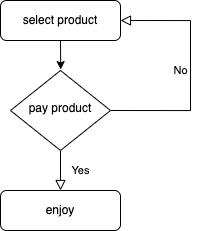

The diagram above was exported from draw.io. Its source (the exported page's mxGraphModel, read from the mxfile embedded in the PNG):
<mxGraphModel dx="928" dy="785" grid="1" gridSize="10" guides="1" tooltips="1" connect="1" arrows="1" fold="1" page="1" pageScale="1" pageWidth="291" pageHeight="413" math="0" shadow="0">
  <root>
    <mxCell id="WIyWlLk6GJQsqaUBKTNV-0" />
    <mxCell id="WIyWlLk6GJQsqaUBKTNV-1" parent="WIyWlLk6GJQsqaUBKTNV-0" />
    <mxCell id="WIyWlLk6GJQsqaUBKTNV-4" value="Yes" style="rounded=0;html=1;jettySize=auto;orthogonalLoop=1;fontSize=11;endArrow=block;endFill=0;endSize=8;strokeWidth=1;shadow=0;labelBackgroundColor=none;edgeStyle=orthogonalEdgeStyle;" parent="WIyWlLk6GJQsqaUBKTNV-1" edge="1">
      <mxGeometry y="20" relative="1" as="geometry">
        <mxPoint as="offset" />
        <mxPoint x="420" y="242" as="sourcePoint" />
        <mxPoint x="420" y="282" as="targetPoint" />
      </mxGeometry>
    </mxCell>
    <mxCell id="WIyWlLk6GJQsqaUBKTNV-5" value="No" style="edgeStyle=orthogonalEdgeStyle;rounded=0;html=1;jettySize=auto;orthogonalLoop=1;fontSize=11;endArrow=block;endFill=0;endSize=8;strokeWidth=1;shadow=0;labelBackgroundColor=none;" parent="WIyWlLk6GJQsqaUBKTNV-1" edge="1">
      <mxGeometry y="10" relative="1" as="geometry">
        <mxPoint as="offset" />
        <mxPoint x="470" y="202" as="sourcePoint" />
        <mxPoint x="480" y="112" as="targetPoint" />
        <Array as="points">
          <mxPoint x="550" y="202" />
          <mxPoint x="550" y="112" />
        </Array>
      </mxGeometry>
    </mxCell>
    <mxCell id="WIyWlLk6GJQsqaUBKTNV-6" value="pay product" style="rhombus;whiteSpace=wrap;html=1;shadow=0;fontFamily=Helvetica;fontSize=12;align=center;strokeWidth=1;spacing=6;spacingTop=-4;" parent="WIyWlLk6GJQsqaUBKTNV-1" vertex="1">
      <mxGeometry x="370" y="162" width="100" height="80" as="geometry" />
    </mxCell>
    <mxCell id="WIyWlLk6GJQsqaUBKTNV-12" value="enjoy" style="rounded=1;whiteSpace=wrap;html=1;fontSize=12;glass=0;strokeWidth=1;shadow=0;" parent="WIyWlLk6GJQsqaUBKTNV-1" vertex="1">
      <mxGeometry x="360" y="282" width="120" height="40" as="geometry" />
    </mxCell>
    <mxCell id="drwidkmxh_Y8YSBs9m27-2" style="edgeStyle=orthogonalEdgeStyle;rounded=0;orthogonalLoop=1;jettySize=auto;html=1;exitX=0.5;exitY=1;exitDx=0;exitDy=0;entryX=0.502;entryY=-0.012;entryDx=0;entryDy=0;entryPerimeter=0;" edge="1" parent="WIyWlLk6GJQsqaUBKTNV-1" source="drwidkmxh_Y8YSBs9m27-0" target="WIyWlLk6GJQsqaUBKTNV-6">
      <mxGeometry relative="1" as="geometry" />
    </mxCell>
    <mxCell id="drwidkmxh_Y8YSBs9m27-0" value="select product" style="rounded=1;whiteSpace=wrap;html=1;fontSize=12;glass=0;strokeWidth=1;shadow=0;" vertex="1" parent="WIyWlLk6GJQsqaUBKTNV-1">
      <mxGeometry x="360" y="92" width="120" height="40" as="geometry" />
    </mxCell>
  </root>
</mxGraphModel>